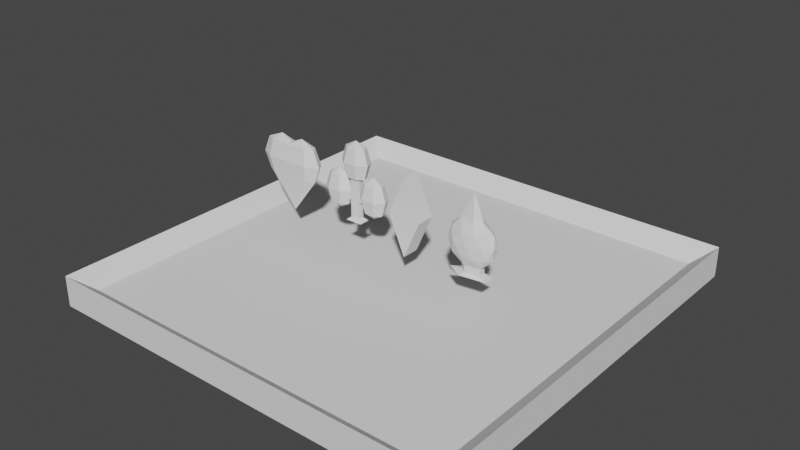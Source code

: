 # Source: Boardblend.blend  (saved by Blender 2.93.21; exported with 4.5.12 LTS)
import bpy
from mathutils import Matrix  # noqa: F401  (used for matrix-valued properties, if any)

bpy.ops.wm.read_factory_settings(use_empty=True)
scene = bpy.context.scene
scene.name = 'Scene'

# ---- collections
col_collection = bpy.data.collections.new('Collection'); scene.collection.children.link(col_collection)

# ---- world
world_world = bpy.data.worlds.new('World'); scene.world = world_world
world_world.use_nodes = True; world_world.node_tree.nodes.clear()
_N = world_world.node_tree.nodes; _L = world_world.node_tree.links
n0 = _N.new('ShaderNodeOutputWorld'); n0.name = 'World Output'; n0.location = (300, 300)
n1 = _N.new('ShaderNodeBackground'); n1.name = 'Background'; n1.location = (10, 300)
n1.inputs[0].default_value = (0.05088, 0.05088, 0.05088, 1.0)
_L.new(n1.outputs[0], n0.inputs[0])
n0.is_active_output = True
world_world.color = (0.05088, 0.05088, 0.05088)
world_world.use_sun_shadow = False
world_world.sun_shadow_jitter_overblur = 0.0

# ---- meshes
me_cube_001 = bpy.data.meshes.new('Cube.001')
me_cube_001.from_pydata([(1.1, -1.1, 1.1), (1.1, 1.1, 1.1), (-1.1, 1.1, -24.74), (-1.1, -1.1, -24.74), (-1.1, -1.1, 1.1), (-1.1, 1.1, 1.1), (1.1, 1.1, -24.74), (1.1, 1.1, 1.1), (1.1, -1.1, -24.74), (1.1, -1.1, 1.1), (-1.0, 1.0, -11.37), (1.0, 1.0, -11.37), (1.0, -1.0, -11.37), (-1.0, -1.0, -11.37)], [(0, 1)], [(3, 4, 5, 2), (2, 5, 7, 6), (6, 7, 9, 8), (8, 9, 4, 3), (10, 11, 12, 13), (7, 5, 4, 9), (2, 6, 11, 10), (6, 8, 12, 11), (8, 3, 13, 12), (3, 2, 10, 13)])
_uv = me_cube_001.uv_layers.new(name='UVMap')
_uv.uv.foreach_set('vector', [0.375, 0.0, 0.625, 0.0, 0.625, 0.25, 0.375, 0.25, 0.375, 0.25, 0.625, 0.25, 0.625, 0.5, 0.375, 0.5, 0.375, 0.5, 0.625, 0.5, 0.625, 0.75, 0.375, 0.75, 0.375, 0.75, 0.625, 0.75, 0.625, 1.0, 0.375, 1.0, 0.2386, 0.6136, 0.2614, 0.6136, 0.2614, 0.6364, 0.2386, 0.6364, 0.625, 0.5, 0.875, 0.5, 0.875, 0.75, 0.625, 0.75, 0.125, 0.5, 0.375, 0.5, 0.2614, 0.6136, 0.2386, 0.6136, 0.375, 0.5, 0.375, 0.75, 0.2614, 0.6364, 0.2614, 0.6136, 0.375, 0.75, 0.125, 0.75, 0.2386, 0.6364, 0.2614, 0.6364, 0.125, 0.75, 0.125, 0.5, 0.2386, 0.6136, 0.2386, 0.6364])
me_cube_001.use_remesh_fix_poles = True
me_cube_001.use_remesh_preserve_attributes = False
me_cube_001.update()
me_cube_002 = bpy.data.meshes.new('Cube.002')
me_cube_002.from_pydata([(-0.4393, -1.0, -0.4393), (-1.0, -1.0, 1.0), (-0.4393, 1.0, -0.4393), (-1.0, 1.0, 1.0), (1.0, -1.0, -1.0), (0.4393, -1.0, 0.4393), (1.0, 1.0, -1.0), (0.4393, 1.0, 0.4393)], [], [(0, 1, 3, 2), (2, 3, 7, 6), (6, 7, 5, 4), (4, 5, 1, 0), (2, 6, 4, 0), (7, 3, 1, 5)])
_uv = me_cube_002.uv_layers.new(name='UVMap')
_uv.uv.foreach_set('vector', [0.375, 0.0, 0.625, 0.0, 0.625, 0.25, 0.375, 0.25, 0.375, 0.25, 0.625, 0.25, 0.625, 0.5, 0.375, 0.5, 0.375, 0.5, 0.625, 0.5, 0.625, 0.75, 0.375, 0.75, 0.375, 0.75, 0.625, 0.75, 0.625, 1.0, 0.375, 1.0, 0.125, 0.5, 0.375, 0.5, 0.375, 0.75, 0.125, 0.75, 0.625, 0.5, 0.875, 0.5, 0.875, 0.75, 0.625, 0.75])
me_cube_002.use_remesh_fix_poles = True
me_cube_002.use_remesh_preserve_attributes = False
me_cube_002.update()
me_icosphere = bpy.data.meshes.new('Icosphere')
me_icosphere.from_pydata([(-0.2874, -0.8806, -1.173), (0.7224, -0.5257, -0.3722), (-0.2776, -0.8506, -0.3722), (-0.8957, -6.274e-09, -0.3722), (-0.2776, 0.8506, -0.3722), (0.7224, 0.5257, -0.3722), (0.2752, -0.8506, 0.5223), (-0.7248, -0.5257, 0.5223), (-0.7248, 0.5257, 0.5223), (0.2752, 0.8506, 0.5223), (0.8932, -6.274e-09, 0.5223), (-0.1637, -0.5, -1.079), (-0.1637, -0.5, -0.8005), (0.4241, -0.309, -0.8005), (0.2616, -0.809, -0.4507), (0.8494, -6.274e-09, -0.4507), (0.4241, 0.309, -0.8005), (-0.4511, -6.274e-09, -0.8005), (-0.6894, -0.5, -0.4507), (-0.1637, 0.5, -0.8005), (-0.6894, 0.5, -0.4507), (0.2616, 0.809, -0.4507), (0.9498, -0.309, 0.07506), (0.9498, 0.309, 0.07506), (-0.001236, -1.0, 0.07506), (0.5865, -0.809, 0.07506), (-0.9523, -0.309, 0.07506), (-0.589, -0.809, 0.07506), (-0.589, 0.809, 0.07506), (-0.9523, 0.309, 0.07506), (0.5865, 0.809, 0.07506), (-0.001236, 1.0, 0.07506), (0.687, -0.5, 0.6008), (-0.2641, -0.809, 0.6008), (-0.8519, -6.274e-09, 0.6008), (-0.2641, 0.809, 0.6008), (0.687, 0.5, 0.6008), (0.1612, -0.5, 0.9257), (0.4169, -6.274e-09, 0.9257), (-0.4266, -0.309, 0.9257), (-0.4266, 0.309, 0.9257), (0.1612, 0.5, 0.9257), (0.1865, 2.852e-08, 1.518), (-0.001236, 2.852e-08, 1.969), (0.05678, -0.1786, 1.518), (-0.1531, -0.1104, 1.518), (-0.1531, 0.1104, 1.518), (0.05678, 0.1786, 1.518), (-0.4248, -6.274e-09, -1.079), (-0.1637, 0.5, -1.079), (0.4241, -0.309, -1.079), (0.4241, 0.309, -1.079), (-0.001237, -6.274e-09, -1.173), (-0.9271, -6.274e-09, -1.173), (-0.2874, 0.8806, -1.173), (0.7478, -0.5442, -1.173), (0.7478, 0.5442, -1.173)], [], [(16, 13, 50, 51), (1, 13, 15), (13, 12, 11, 50), (17, 19, 49, 48), (19, 16, 51, 49), (1, 15, 22), (2, 14, 24), (3, 18, 26), (4, 20, 28), (5, 21, 30), (1, 22, 25), (2, 24, 27), (3, 26, 29), (4, 28, 31), (5, 30, 23), (6, 32, 37), (7, 33, 39), (8, 34, 40), (9, 35, 41), (10, 36, 38), (37, 38, 42, 44), (38, 36, 41), (36, 9, 41), (41, 40, 46, 47), (41, 35, 40), (35, 8, 40), (39, 37, 44, 45), (40, 34, 39), (34, 7, 39), (38, 41, 47, 42), (39, 33, 37), (33, 6, 37), (40, 39, 45, 46), (37, 32, 38), (32, 10, 38), (23, 36, 10), (23, 30, 36), (30, 9, 36), (31, 35, 9), (31, 28, 35), (28, 8, 35), (29, 34, 8), (29, 26, 34), (26, 7, 34), (27, 33, 7), (27, 24, 33), (24, 6, 33), (25, 32, 6), (25, 22, 32), (22, 10, 32), (30, 31, 9), (30, 21, 31), (21, 4, 31), (28, 29, 8), (28, 20, 29), (20, 3, 29), (26, 27, 7), (26, 18, 27), (18, 2, 27), (24, 25, 6), (24, 14, 25), (14, 1, 25), (22, 23, 10), (22, 15, 23), (15, 5, 23), (16, 21, 5), (16, 19, 21), (19, 4, 21), (19, 20, 4), (19, 17, 20), (17, 3, 20), (17, 18, 3), (17, 12, 18), (12, 2, 18), (15, 16, 5), (15, 13, 16), (12, 17, 48, 11), (12, 14, 2), (12, 13, 14), (13, 1, 14), (42, 47, 43), (47, 46, 43), (46, 45, 43), (45, 44, 43), (44, 42, 43), (48, 49, 54, 53), (51, 50, 55, 56), (49, 51, 56, 54), (11, 48, 53, 0), (50, 11, 0, 55), (52, 55, 0), (52, 0, 53), (52, 53, 54), (52, 54, 56), (55, 52, 56)])
_uv = me_icosphere.uv_layers.new(name='UVMap')
_uv.uv.foreach_set('vector', [0.4091, 0.07873, 0.3182, 0.07873, 0.3182, 0.07873, 0.4091, 0.07873, 0.2727, 0.1575, 0.3182, 0.07873, 0.3636, 0.1575, 0.2273, 0.07873, 0.1364, 0.07873, 0.1364, 0.07873, 0.2273, 0.07873, 0.7727, 0.07873, 0.6818, 0.07873, 0.6818, 0.07873, 0.7727, 0.07873, 0.5909, 0.07873, 0.5, 0.07873, 0.5, 0.07873, 0.5909, 0.07873, 0.2727, 0.1575, 0.3636, 0.1575, 0.3182, 0.2362, 0.09091, 0.1575, 0.1818, 0.1575, 0.1364, 0.2362, 0.8182, 0.1575, 0.9091, 0.1575, 0.8636, 0.2362, 0.6364, 0.1575, 0.7273, 0.1575, 0.6818, 0.2362, 0.4545, 0.1575, 0.5455, 0.1575, 0.5, 0.2362, 0.2727, 0.1575, 0.3182, 0.2362, 0.2273, 0.2362, 0.09091, 0.1575, 0.1364, 0.2362, 0.04546, 0.2362, 0.8182, 0.1575, 0.8636, 0.2362, 0.7727, 0.2362, 0.6364, 0.1575, 0.6818, 0.2362, 0.5909, 0.2362, 0.4545, 0.1575, 0.5, 0.2362, 0.4091, 0.2362, 0.1818, 0.3149, 0.2727, 0.3149, 0.2273, 0.3937, 0.0, 0.3149, 0.09091, 0.3149, 0.04546, 0.3937, 0.7273, 0.3149, 0.8182, 0.3149, 0.7727, 0.3937, 0.5455, 0.3149, 0.6364, 0.3149, 0.5909, 0.3937, 0.3636, 0.3149, 0.4545, 0.3149, 0.4091, 0.3937, 0.2273, 0.3937, 0.3182, 0.3937, 0.3182, 0.3937, 0.2273, 0.3937, 0.4091, 0.3937, 0.4545, 0.3149, 0.5, 0.3937, 0.4545, 0.3149, 0.5455, 0.3149, 0.5, 0.3937, 0.5909, 0.3937, 0.6818, 0.3937, 0.6818, 0.3937, 0.5909, 0.3937, 0.5909, 0.3937, 0.6364, 0.3149, 0.6818, 0.3937, 0.6364, 0.3149, 0.7273, 0.3149, 0.6818, 0.3937, 0.04546, 0.3937, 0.1364, 0.3937, 0.1364, 0.3937, 0.04546, 0.3937, 0.7727, 0.3937, 0.8182, 0.3149, 0.8636, 0.3937, 0.8182, 0.3149, 0.9091, 0.3149, 0.8636, 0.3937, 0.4091, 0.3937, 0.5, 0.3937, 0.5, 0.3937, 0.4091, 0.3937, 0.04546, 0.3937, 0.09091, 0.3149, 0.1364, 0.3937, 0.09091, 0.3149, 0.1818, 0.3149, 0.1364, 0.3937, 0.7727, 0.3937, 0.8636, 0.3937, 0.8636, 0.3937, 0.7727, 0.3937, 0.2273, 0.3937, 0.2727, 0.3149, 0.3182, 0.3937, 0.2727, 0.3149, 0.3636, 0.3149, 0.3182, 0.3937, 0.4091, 0.2362, 0.4545, 0.3149, 0.3636, 0.3149, 0.4091, 0.2362, 0.5, 0.2362, 0.4545, 0.3149, 0.5, 0.2362, 0.5455, 0.3149, 0.4545, 0.3149, 0.5909, 0.2362, 0.6364, 0.3149, 0.5455, 0.3149, 0.5909, 0.2362, 0.6818, 0.2362, 0.6364, 0.3149, 0.6818, 0.2362, 0.7273, 0.3149, 0.6364, 0.3149, 0.7727, 0.2362, 0.8182, 0.3149, 0.7273, 0.3149, 0.7727, 0.2362, 0.8636, 0.2362, 0.8182, 0.3149, 0.8636, 0.2362, 0.9091, 0.3149, 0.8182, 0.3149, 0.04546, 0.2362, 0.09091, 0.3149, 0.0, 0.3149, 0.04546, 0.2362, 0.1364, 0.2362, 0.09091, 0.3149, 0.1364, 0.2362, 0.1818, 0.3149, 0.09091, 0.3149, 0.2273, 0.2362, 0.2727, 0.3149, 0.1818, 0.3149, 0.2273, 0.2362, 0.3182, 0.2362, 0.2727, 0.3149, 0.3182, 0.2362, 0.3636, 0.3149, 0.2727, 0.3149, 0.5, 0.2362, 0.5909, 0.2362, 0.5455, 0.3149, 0.5, 0.2362, 0.5455, 0.1575, 0.5909, 0.2362, 0.5455, 0.1575, 0.6364, 0.1575, 0.5909, 0.2362, 0.6818, 0.2362, 0.7727, 0.2362, 0.7273, 0.3149, 0.6818, 0.2362, 0.7273, 0.1575, 0.7727, 0.2362, 0.7273, 0.1575, 0.8182, 0.1575, 0.7727, 0.2362, 0.8636, 0.2362, 0.9545, 0.2362, 0.9091, 0.3149, 0.8636, 0.2362, 0.9091, 0.1575, 0.9545, 0.2362, 0.9091, 0.1575, 1.0, 0.1575, 0.9545, 0.2362, 0.1364, 0.2362, 0.2273, 0.2362, 0.1818, 0.3149, 0.1364, 0.2362, 0.1818, 0.1575, 0.2273, 0.2362, 0.1818, 0.1575, 0.2727, 0.1575, 0.2273, 0.2362, 0.3182, 0.2362, 0.4091, 0.2362, 0.3636, 0.3149, 0.3182, 0.2362, 0.3636, 0.1575, 0.4091, 0.2362, 0.3636, 0.1575, 0.4545, 0.1575, 0.4091, 0.2362, 0.5, 0.07873, 0.5455, 0.1575, 0.4545, 0.1575, 0.5, 0.07873, 0.5909, 0.07873, 0.5455, 0.1575, 0.5909, 0.07873, 0.6364, 0.1575, 0.5455, 0.1575, 0.6818, 0.07873, 0.7273, 0.1575, 0.6364, 0.1575, 0.6818, 0.07873, 0.7727, 0.07873, 0.7273, 0.1575, 0.7727, 0.07873, 0.8182, 0.1575, 0.7273, 0.1575, 0.8636, 0.07873, 0.9091, 0.1575, 0.8182, 0.1575, 0.8636, 0.07873, 0.9545, 0.07873, 0.9091, 0.1575, 0.9545, 0.07873, 1.0, 0.1575, 0.9091, 0.1575, 0.3636, 0.1575, 0.4091, 0.07873, 0.4545, 0.1575, 0.3636, 0.1575, 0.3182, 0.07873, 0.4091, 0.07873, 0.9545, 0.07873, 0.8636, 0.07873, 0.8636, 0.07873, 0.9545, 0.07873, 0.1364, 0.07873, 0.1818, 0.1575, 0.09091, 0.1575, 0.1364, 0.07873, 0.2273, 0.07873, 0.1818, 0.1575, 0.2273, 0.07873, 0.2727, 0.1575, 0.1818, 0.1575, 0.4091, 0.3937, 0.5, 0.3937, 0.4545, 0.4724, 0.5909, 0.3937, 0.6818, 0.3937, 0.6364, 0.4724, 0.7727, 0.3937, 0.8636, 0.3937, 0.8182, 0.4724, 0.04546, 0.3937, 0.1364, 0.3937, 0.09091, 0.4724, 0.2273, 0.3937, 0.3182, 0.3937, 0.2727, 0.4724, 0.7727, 0.07873, 0.6818, 0.07873, 0.6818, 0.07873, 0.7727, 0.07873, 0.4091, 0.07873, 0.3182, 0.07873, 0.3182, 0.07873, 0.4091, 0.07873, 0.5909, 0.07873, 0.5, 0.07873, 0.5, 0.07873, 0.5909, 0.07873, 0.9545, 0.07873, 0.8636, 0.07873, 0.8636, 0.07873, 0.9545, 0.07873, 0.2273, 0.07873, 0.1364, 0.07873, 0.1364, 0.07873, 0.2273, 0.07873, 0.1818, 0.0, 0.2273, 0.07873, 0.1364, 0.07873, 0.9091, 0.0, 0.9545, 0.07873, 0.8636, 0.07873, 0.7273, 0.0, 0.7727, 0.07873, 0.6818, 0.07873, 0.5455, 0.0, 0.5909, 0.07873, 0.5, 0.07873, 0.3182, 0.07873, 0.3636, 0.0, 0.4091, 0.07873])
me_icosphere.use_remesh_fix_poles = True
me_icosphere.use_remesh_preserve_attributes = False
me_icosphere.update()
me_sphere = bpy.data.meshes.new('Sphere')
me_sphere.from_pydata([(0.03317, 0.3096, 1.766), (0.03317, 0.443, 1.13), (0.03317, 0.3096, 0.4937), (0.4181, 0.1883, 1.766), (0.5776, 0.2715, 1.13), (0.4181, 0.1883, 0.4937), (0.5132, -0.08416, 1.766), (0.7121, -0.1138, 1.13), (0.5132, -0.08416, 0.4937), (0.2468, -0.3027, 1.766), (0.3353, -0.4229, 1.13), (0.2468, -0.3027, 0.4937), (-0.1805, -0.3027, 1.766), (-0.269, -0.4229, 1.13), (-0.1805, -0.3027, 0.4937), (0.03317, -0.0125, 2.029), (-0.4469, -0.08416, 1.766), (-0.6457, -0.1138, 1.13), (-0.4469, -0.08416, 0.4937), (-0.3518, 0.1883, 1.766), (-0.5113, 0.2715, 1.13), (-0.3518, 0.1883, 0.4937), (0.03317, -0.0125, 0.2302), (0.9352, 0.3096, 0.4211), (0.9352, 0.443, -0.215), (0.9352, 0.3096, -0.8511), (1.32, 0.1883, 0.4211), (1.48, 0.2715, -0.215), (1.32, 0.1883, -0.8511), (1.415, -0.08416, 0.4211), (1.614, -0.1138, -0.215), (1.415, -0.08416, -0.8511), (1.149, -0.3027, 0.4211), (1.237, -0.4229, -0.215), (1.149, -0.3027, -0.8511), (0.7215, -0.3027, 0.4211), (0.633, -0.4229, -0.215), (0.7215, -0.3027, -0.8511), (0.9352, -0.0125, 0.6846), (0.4551, -0.08416, 0.4211), (0.2563, -0.1138, -0.215), (0.4551, -0.08416, -0.8511), (0.5502, 0.1883, 0.4211), (0.3907, 0.2715, -0.215), (0.5502, 0.1883, -0.8511), (0.9352, -0.0125, -1.115), (-0.8487, 0.3096, 0.4211), (-0.8487, 0.443, -0.215), (-0.8487, 0.3096, -0.8511), (-0.4637, 0.1883, 0.4211), (-0.3043, 0.2715, -0.215), (-0.4637, 0.1883, -0.8511), (-0.3687, -0.08416, 0.4211), (-0.1698, -0.1138, -0.215), (-0.3687, -0.08416, -0.8511), (-0.6351, -0.3027, 0.4211), (-0.5466, -0.4229, -0.215), (-0.6351, -0.3027, -0.8511), (-1.062, -0.3027, 0.4211), (-1.151, -0.4229, -0.215), (-1.062, -0.3027, -0.8511), (-0.8487, -0.0125, 0.6846), (-1.329, -0.08416, 0.4211), (-1.528, -0.1138, -0.215), (-1.329, -0.08416, -0.8511), (-1.234, 0.1883, 0.4211), (-1.393, 0.2715, -0.215), (-1.234, 0.1883, -0.8511), (-0.8487, -0.0125, -1.115), (-0.1695, -0.1451, -0.09737), (-0.1695, -0.1451, 0.5901), (-0.1695, 0.1201, -0.09737), (-0.1695, 0.1201, 0.5901), (0.2358, -0.1451, -0.09737), (0.2358, -0.1451, 0.5901), (0.2358, 0.1201, -0.09737), (0.2358, 0.1201, 0.5901), (-0.1695, 0.1201, -0.5549), (-0.1695, -0.1451, -0.5549), (0.2358, 0.1201, -0.5549), (0.2358, -0.1451, -0.5549), (-0.1695, 0.1201, -1.322), (-0.1695, -0.1451, -1.322), (0.2358, 0.1201, -1.322), (0.2358, -0.1451, -1.322), (0.8157, -0.1451, -0.09737), (0.8157, 0.1201, -0.09737), (0.8157, -0.1451, -0.5549), (0.8157, 0.1201, -0.5549), (-0.8487, 0.443, -0.215), (-0.8487, 0.3096, -0.8511), (-1.393, 0.2715, -0.215), (-1.234, 0.1883, -0.8511), (-0.5884, 0.1201, -0.09737), (-0.5884, -0.1451, -0.09737), (-0.5884, 0.1201, -0.5549), (-0.5884, -0.1451, -0.5549), (-0.3461, 0.2356, -1.455), (-0.3461, -0.2605, -1.455), (0.4124, 0.2356, -1.455), (0.4124, -0.2605, -1.455)], [], [(22, 2, 5), (1, 0, 3, 4), (2, 1, 4, 5), (0, 15, 3), (5, 4, 7, 8), (3, 15, 6), (22, 5, 8), (4, 3, 6, 7), (7, 6, 9, 10), (8, 7, 10, 11), (6, 15, 9), (22, 8, 11), (22, 11, 14), (10, 9, 12, 13), (11, 10, 13, 14), (9, 15, 12), (22, 14, 18), (13, 12, 16, 17), (14, 13, 17, 18), (12, 15, 16), (22, 18, 21), (17, 16, 19, 20), (18, 17, 20, 21), (16, 15, 19), (22, 21, 2), (20, 19, 0, 1), (21, 20, 1, 2), (19, 15, 0), (45, 25, 28), (24, 23, 26, 27), (25, 24, 27, 28), (23, 38, 26), (28, 27, 30, 31), (26, 38, 29), (45, 28, 31), (27, 26, 29, 30), (30, 29, 32, 33), (31, 30, 33, 34), (29, 38, 32), (45, 31, 34), (45, 34, 37), (33, 32, 35, 36), (34, 33, 36, 37), (32, 38, 35), (45, 37, 41), (36, 35, 39, 40), (37, 36, 40, 41), (35, 38, 39), (45, 41, 44), (40, 39, 42, 43), (41, 40, 43, 44), (39, 38, 42), (45, 44, 25), (43, 42, 23, 24), (44, 43, 24, 25), (42, 38, 23), (68, 48, 51), (47, 46, 49, 50), (48, 47, 50, 51), (46, 61, 49), (51, 50, 53, 54), (49, 61, 52), (68, 51, 54), (50, 49, 52, 53), (53, 52, 55, 56), (54, 53, 56, 57), (52, 61, 55), (68, 54, 57), (68, 57, 60), (56, 55, 58, 59), (57, 56, 59, 60), (55, 61, 58), (68, 60, 64), (59, 58, 62, 63), (60, 59, 63, 64), (58, 61, 62), (68, 64, 67), (63, 62, 65, 66), (64, 63, 66, 67), (62, 61, 65), (68, 67, 48), (66, 65, 46, 47), (66, 47, 89, 91), (65, 61, 46), (69, 70, 72, 71), (71, 72, 76, 75), (75, 76, 74, 73), (73, 74, 70, 69), (75, 73, 85, 86), (76, 72, 70, 74), (79, 80, 84, 83), (73, 69, 78, 80), (71, 75, 79, 77), (78, 69, 94, 96), (82, 81, 97, 98), (78, 77, 81, 82), (80, 78, 82, 84), (77, 79, 83, 81), (86, 85, 87, 88), (73, 80, 87, 85), (80, 79, 88, 87), (79, 75, 86, 88), (92, 91, 89, 90), (47, 48, 90, 89), (48, 67, 92, 90), (67, 66, 91, 92), (94, 93, 95, 96), (77, 78, 96, 95), (71, 77, 95, 93), (69, 71, 93, 94), (97, 99, 100, 98), (84, 82, 98, 100), (81, 83, 99, 97), (83, 84, 100, 99)])
_uv = me_sphere.uv_layers.new(name='UVMap')
_uv.uv.foreach_set('vector', [0.6429, 0.0, 0.7143, 0.25, 0.5714, 0.25, 0.7143, 0.5, 0.7143, 0.75, 0.5714, 0.75, 0.5714, 0.5, 0.7143, 0.25, 0.7143, 0.5, 0.5714, 0.5, 0.5714, 0.25, 0.7143, 0.75, 0.6429, 1.0, 0.5714, 0.75, 0.5714, 0.25, 0.5714, 0.5, 0.4286, 0.5, 0.4286, 0.25, 0.5714, 0.75, 0.5, 1.0, 0.4286, 0.75, 0.5, 0.0, 0.5714, 0.25, 0.4286, 0.25, 0.5714, 0.5, 0.5714, 0.75, 0.4286, 0.75, 0.4286, 0.5, 0.4286, 0.5, 0.4286, 0.75, 0.2857, 0.75, 0.2857, 0.5, 0.4286, 0.25, 0.4286, 0.5, 0.2857, 0.5, 0.2857, 0.25, 0.4286, 0.75, 0.3571, 1.0, 0.2857, 0.75, 0.3571, 0.0, 0.4286, 0.25, 0.2857, 0.25, 0.2143, 0.0, 0.2857, 0.25, 0.1429, 0.25, 0.2857, 0.5, 0.2857, 0.75, 0.1429, 0.75, 0.1429, 0.5, 0.2857, 0.25, 0.2857, 0.5, 0.1429, 0.5, 0.1429, 0.25, 0.2857, 0.75, 0.2143, 1.0, 0.1429, 0.75, 0.07143, 0.0, 0.1429, 0.25, 0.0, 0.25, 0.1429, 0.5, 0.1429, 0.75, 0.0, 0.75, 0.0, 0.5, 0.1429, 0.25, 0.1429, 0.5, 0.0, 0.5, 0.0, 0.25, 0.1429, 0.75, 0.07143, 1.0, 0.0, 0.75, 0.9286, 0.0, 1.0, 0.25, 0.8571, 0.25, 1.0, 0.5, 1.0, 0.75, 0.8571, 0.75, 0.8571, 0.5, 1.0, 0.25, 1.0, 0.5, 0.8571, 0.5, 0.8571, 0.25, 1.0, 0.75, 0.9286, 1.0, 0.8571, 0.75, 0.7857, 0.0, 0.8571, 0.25, 0.7143, 0.25, 0.8571, 0.5, 0.8571, 0.75, 0.7143, 0.75, 0.7143, 0.5, 0.8571, 0.25, 0.8571, 0.5, 0.7143, 0.5, 0.7143, 0.25, 0.8571, 0.75, 0.7857, 1.0, 0.7143, 0.75, 0.6429, 0.0, 0.7143, 0.25, 0.5714, 0.25, 0.7143, 0.5, 0.7143, 0.75, 0.5714, 0.75, 0.5714, 0.5, 0.7143, 0.25, 0.7143, 0.5, 0.5714, 0.5, 0.5714, 0.25, 0.7143, 0.75, 0.6429, 1.0, 0.5714, 0.75, 0.5714, 0.25, 0.5714, 0.5, 0.4286, 0.5, 0.4286, 0.25, 0.5714, 0.75, 0.5, 1.0, 0.4286, 0.75, 0.5, 0.0, 0.5714, 0.25, 0.4286, 0.25, 0.5714, 0.5, 0.5714, 0.75, 0.4286, 0.75, 0.4286, 0.5, 0.4286, 0.5, 0.4286, 0.75, 0.2857, 0.75, 0.2857, 0.5, 0.4286, 0.25, 0.4286, 0.5, 0.2857, 0.5, 0.2857, 0.25, 0.4286, 0.75, 0.3571, 1.0, 0.2857, 0.75, 0.3571, 0.0, 0.4286, 0.25, 0.2857, 0.25, 0.2143, 0.0, 0.2857, 0.25, 0.1429, 0.25, 0.2857, 0.5, 0.2857, 0.75, 0.1429, 0.75, 0.1429, 0.5, 0.2857, 0.25, 0.2857, 0.5, 0.1429, 0.5, 0.1429, 0.25, 0.2857, 0.75, 0.2143, 1.0, 0.1429, 0.75, 0.07143, 0.0, 0.1429, 0.25, 0.0, 0.25, 0.1429, 0.5, 0.1429, 0.75, 0.0, 0.75, 0.0, 0.5, 0.1429, 0.25, 0.1429, 0.5, 0.0, 0.5, 0.0, 0.25, 0.1429, 0.75, 0.07143, 1.0, 0.0, 0.75, 0.9286, 0.0, 1.0, 0.25, 0.8571, 0.25, 1.0, 0.5, 1.0, 0.75, 0.8571, 0.75, 0.8571, 0.5, 1.0, 0.25, 1.0, 0.5, 0.8571, 0.5, 0.8571, 0.25, 1.0, 0.75, 0.9286, 1.0, 0.8571, 0.75, 0.7857, 0.0, 0.8571, 0.25, 0.7143, 0.25, 0.8571, 0.5, 0.8571, 0.75, 0.7143, 0.75, 0.7143, 0.5, 0.8571, 0.25, 0.8571, 0.5, 0.7143, 0.5, 0.7143, 0.25, 0.8571, 0.75, 0.7857, 1.0, 0.7143, 0.75, 0.6429, 0.0, 0.7143, 0.25, 0.5714, 0.25, 0.7143, 0.5, 0.7143, 0.75, 0.5714, 0.75, 0.5714, 0.5, 0.7143, 0.25, 0.7143, 0.5, 0.5714, 0.5, 0.5714, 0.25, 0.7143, 0.75, 0.6429, 1.0, 0.5714, 0.75, 0.5714, 0.25, 0.5714, 0.5, 0.4286, 0.5, 0.4286, 0.25, 0.5714, 0.75, 0.5, 1.0, 0.4286, 0.75, 0.5, 0.0, 0.5714, 0.25, 0.4286, 0.25, 0.5714, 0.5, 0.5714, 0.75, 0.4286, 0.75, 0.4286, 0.5, 0.4286, 0.5, 0.4286, 0.75, 0.2857, 0.75, 0.2857, 0.5, 0.4286, 0.25, 0.4286, 0.5, 0.2857, 0.5, 0.2857, 0.25, 0.4286, 0.75, 0.3571, 1.0, 0.2857, 0.75, 0.3571, 0.0, 0.4286, 0.25, 0.2857, 0.25, 0.2143, 0.0, 0.2857, 0.25, 0.1429, 0.25, 0.2857, 0.5, 0.2857, 0.75, 0.1429, 0.75, 0.1429, 0.5, 0.2857, 0.25, 0.2857, 0.5, 0.1429, 0.5, 0.1429, 0.25, 0.2857, 0.75, 0.2143, 1.0, 0.1429, 0.75, 0.07143, 0.0, 0.1429, 0.25, 0.0, 0.25, 0.1429, 0.5, 0.1429, 0.75, 0.0, 0.75, 0.0, 0.5, 0.1429, 0.25, 0.1429, 0.5, 0.0, 0.5, 0.0, 0.25, 0.1429, 0.75, 0.07143, 1.0, 0.0, 0.75, 0.9286, 0.0, 1.0, 0.25, 0.8571, 0.25, 1.0, 0.5, 1.0, 0.75, 0.8571, 0.75, 0.8571, 0.5, 1.0, 0.25, 1.0, 0.5, 0.8571, 0.5, 0.8571, 0.25, 1.0, 0.75, 0.9286, 1.0, 0.8571, 0.75, 0.7857, 0.0, 0.8571, 0.25, 0.7143, 0.25, 0.8571, 0.5, 0.8571, 0.75, 0.7143, 0.75, 0.7143, 0.5, 0.8571, 0.5, 0.7143, 0.5, 0.7143, 0.5, 0.8571, 0.5, 0.8571, 0.75, 0.7857, 1.0, 0.7143, 0.75, 0.375, 0.0, 0.625, 0.0, 0.625, 0.25, 0.375, 0.25, 0.375, 0.25, 0.625, 0.25, 0.625, 0.5, 0.375, 0.5, 0.375, 0.5, 0.625, 0.5, 0.625, 0.75, 0.375, 0.75, 0.375, 0.75, 0.625, 0.75, 0.625, 1.0, 0.375, 1.0, 0.375, 0.5, 0.375, 0.75, 0.375, 0.75, 0.375, 0.5, 0.625, 0.5, 0.875, 0.5, 0.875, 0.75, 0.625, 0.75, 0.375, 0.5, 0.375, 0.75, 0.375, 0.75, 0.375, 0.5, 0.375, 0.75, 0.375, 1.0, 0.375, 1.0, 0.375, 0.75, 0.375, 0.25, 0.375, 0.5, 0.375, 0.5, 0.375, 0.25, 0.375, 1.0, 0.375, 1.0, 0.375, 1.0, 0.375, 1.0, 0.375, 0.0, 0.375, 0.25, 0.375, 0.25, 0.375, 0.0, 0.375, 0.0, 0.375, 0.25, 0.375, 0.25, 0.375, 0.0, 0.375, 0.75, 0.375, 1.0, 0.375, 1.0, 0.375, 0.75, 0.375, 0.25, 0.375, 0.5, 0.375, 0.5, 0.375, 0.25, 0.375, 0.5, 0.375, 0.75, 0.375, 0.75, 0.375, 0.5, 0.375, 0.75, 0.375, 0.75, 0.375, 0.75, 0.375, 0.75, 0.375, 0.75, 0.375, 0.5, 0.375, 0.5, 0.375, 0.75, 0.375, 0.5, 0.375, 0.5, 0.375, 0.5, 0.375, 0.5, 0.8571, 0.25, 0.8571, 0.5, 0.7143, 0.5, 0.7143, 0.25, 0.7143, 0.5, 0.7143, 0.25, 0.7143, 0.25, 0.7143, 0.5, 0.7143, 0.25, 0.8571, 0.25, 0.8571, 0.25, 0.7143, 0.25, 0.8571, 0.25, 0.8571, 0.5, 0.8571, 0.5, 0.8571, 0.25, 0.375, 0.0, 0.375, 0.25, 0.375, 0.25, 0.375, 0.0, 0.375, 0.25, 0.375, 0.0, 0.375, 0.0, 0.375, 0.25, 0.375, 0.25, 0.375, 0.25, 0.375, 0.25, 0.375, 0.25, 0.375, 0.0, 0.375, 0.25, 0.375, 0.25, 0.375, 0.0, 0.125, 0.5, 0.375, 0.5, 0.375, 0.75, 0.125, 0.75, 0.375, 0.75, 0.375, 1.0, 0.375, 1.0, 0.375, 0.75, 0.375, 0.25, 0.375, 0.5, 0.375, 0.5, 0.375, 0.25, 0.375, 0.5, 0.375, 0.75, 0.375, 0.75, 0.375, 0.5])
me_sphere.use_remesh_fix_poles = True
me_sphere.use_remesh_preserve_attributes = False
me_sphere.update()
me_sphere_001 = bpy.data.meshes.new('Sphere.001')
me_sphere_001.from_pydata([(-0.4663, 0.2299, 0.6134), (-0.4663, 0.3297, 0.006007), (-0.4663, 0.2299, -0.6014), (0.2053, 0.2014, 0.006007), (0.1259, -0.06463, 0.6134), (0.3712, -0.08684, 0.006007), (0.1259, -0.06463, -0.6014), (-0.7299, -0.2281, 0.6134), (-0.839, -0.318, 0.006007), (-0.7299, -0.2281, -0.6014), (-0.4663, -0.01102, 0.865), (-1.059, -0.06463, 0.6134), (-1.304, -0.08684, 0.006007), (-1.059, -0.06463, -0.6014), (-0.9412, 0.1392, 0.6134), (-1.138, 0.2014, 0.006007), (-0.9412, 0.1392, -0.6014), (0.4671, 0.2299, 0.6134), (0.4671, 0.3297, 0.006007), (0.4671, 0.2299, -0.6014), (0.942, 0.1392, 0.6134), (1.139, 0.2014, 0.006007), (0.942, 0.1392, -0.6014), (1.059, -0.06463, 0.6134), (1.305, -0.08684, 0.006007), (1.059, -0.06463, -0.6014), (0.7307, -0.2281, 0.6134), (0.8398, -0.318, 0.006007), (0.7307, -0.2281, -0.6014), (0.0004091, -0.2281, 0.6134), (0.0004091, -0.318, 0.006007), (0.0004091, -0.2281, -0.6014), (0.4671, -0.01102, 0.865), (-0.1251, -0.06463, 0.6134), (-0.3704, -0.08684, 0.006007), (-0.1251, -0.06463, -0.6014), (-0.007774, 0.1392, 0.6134), (-0.2045, 0.2014, 0.006007), (-0.007774, 0.1392, -0.6014), (0.0004091, -0.01102, -1.952)], [], [(0, 10, 36), (39, 2, 38), (1, 0, 36, 3), (2, 1, 3, 38), (39, 38, 6), (3, 36, 4, 5), (38, 3, 5, 6), (36, 10, 4), (39, 6, 31), (5, 4, 29, 30), (6, 5, 30, 31), (4, 10, 29), (29, 10, 7), (39, 31, 9), (30, 29, 7, 8), (31, 30, 8, 9), (9, 8, 12, 13), (7, 10, 11), (39, 9, 13), (8, 7, 11, 12), (13, 12, 15, 16), (11, 10, 14), (39, 13, 16), (12, 11, 14, 15), (16, 15, 1, 2), (14, 10, 0), (39, 16, 2), (15, 14, 0, 1), (17, 32, 20), (39, 19, 22), (18, 17, 20, 21), (19, 18, 21, 22), (39, 22, 25), (21, 20, 23, 24), (22, 21, 24, 25), (20, 32, 23), (39, 25, 28), (24, 23, 26, 27), (25, 24, 27, 28), (23, 32, 26), (26, 32, 29), (39, 28, 31), (27, 26, 29, 30), (28, 27, 30, 31), (31, 30, 34, 35), (29, 32, 33), (39, 31, 35), (30, 29, 33, 34), (35, 34, 37, 38), (33, 32, 36), (39, 35, 38), (34, 33, 36, 37), (38, 37, 18, 19), (36, 32, 17), (39, 38, 19), (37, 36, 17, 18)])
_uv = me_sphere_001.uv_layers.new(name='UVMap')
_uv.uv.foreach_set('vector', [0.7143, 0.75, 0.6429, 1.0, 0.5714, 0.75, 0.6429, 0.0, 0.7143, 0.25, 0.5714, 0.25, 0.7143, 0.5, 0.7143, 0.75, 0.5714, 0.75, 0.5714, 0.5, 0.7143, 0.25, 0.7143, 0.5, 0.5714, 0.5, 0.5714, 0.25, 0.5, 0.0, 0.5714, 0.25, 0.4286, 0.25, 0.5714, 0.5, 0.5714, 0.75, 0.4286, 0.75, 0.4286, 0.5, 0.5714, 0.25, 0.5714, 0.5, 0.4286, 0.5, 0.4286, 0.25, 0.5714, 0.75, 0.5, 1.0, 0.4286, 0.75, 0.3571, 0.0, 0.4286, 0.25, 0.2857, 0.25, 0.4286, 0.5, 0.4286, 0.75, 0.2857, 0.75, 0.2857, 0.5, 0.4286, 0.25, 0.4286, 0.5, 0.2857, 0.5, 0.2857, 0.25, 0.4286, 0.75, 0.3571, 1.0, 0.2857, 0.75, 0.2857, 0.75, 0.2143, 1.0, 0.1429, 0.75, 0.2143, 0.0, 0.2857, 0.25, 0.1429, 0.25, 0.2857, 0.5, 0.2857, 0.75, 0.1429, 0.75, 0.1429, 0.5, 0.2857, 0.25, 0.2857, 0.5, 0.1429, 0.5, 0.1429, 0.25, 0.1429, 0.25, 0.1429, 0.5, 0.0, 0.5, 0.0, 0.25, 0.1429, 0.75, 0.07143, 1.0, 0.0, 0.75, 0.07143, 0.0, 0.1429, 0.25, 0.0, 0.25, 0.1429, 0.5, 0.1429, 0.75, 0.0, 0.75, 0.0, 0.5, 1.0, 0.25, 1.0, 0.5, 0.8571, 0.5, 0.8571, 0.25, 1.0, 0.75, 0.9286, 1.0, 0.8571, 0.75, 0.9286, 0.0, 1.0, 0.25, 0.8571, 0.25, 1.0, 0.5, 1.0, 0.75, 0.8571, 0.75, 0.8571, 0.5, 0.8571, 0.25, 0.8571, 0.5, 0.7143, 0.5, 0.7143, 0.25, 0.8571, 0.75, 0.7857, 1.0, 0.7143, 0.75, 0.7857, 0.0, 0.8571, 0.25, 0.7143, 0.25, 0.8571, 0.5, 0.8571, 0.75, 0.7143, 0.75, 0.7143, 0.5, 0.7143, 0.75, 0.6429, 1.0, 0.5714, 0.75, 0.6429, 0.0, 0.7143, 0.25, 0.5714, 0.25, 0.7143, 0.5, 0.7143, 0.75, 0.5714, 0.75, 0.5714, 0.5, 0.7143, 0.25, 0.7143, 0.5, 0.5714, 0.5, 0.5714, 0.25, 0.5, 0.0, 0.5714, 0.25, 0.4286, 0.25, 0.5714, 0.5, 0.5714, 0.75, 0.4286, 0.75, 0.4286, 0.5, 0.5714, 0.25, 0.5714, 0.5, 0.4286, 0.5, 0.4286, 0.25, 0.5714, 0.75, 0.5, 1.0, 0.4286, 0.75, 0.3571, 0.0, 0.4286, 0.25, 0.2857, 0.25, 0.4286, 0.5, 0.4286, 0.75, 0.2857, 0.75, 0.2857, 0.5, 0.4286, 0.25, 0.4286, 0.5, 0.2857, 0.5, 0.2857, 0.25, 0.4286, 0.75, 0.3571, 1.0, 0.2857, 0.75, 0.2857, 0.75, 0.2143, 1.0, 0.1429, 0.75, 0.2143, 0.0, 0.2857, 0.25, 0.1429, 0.25, 0.2857, 0.5, 0.2857, 0.75, 0.1429, 0.75, 0.1429, 0.5, 0.2857, 0.25, 0.2857, 0.5, 0.1429, 0.5, 0.1429, 0.25, 0.1429, 0.25, 0.1429, 0.5, 0.0, 0.5, 0.0, 0.25, 0.1429, 0.75, 0.07143, 1.0, 0.0, 0.75, 0.07143, 0.0, 0.1429, 0.25, 0.0, 0.25, 0.1429, 0.5, 0.1429, 0.75, 0.0, 0.75, 0.0, 0.5, 1.0, 0.25, 1.0, 0.5, 0.8571, 0.5, 0.8571, 0.25, 1.0, 0.75, 0.9286, 1.0, 0.8571, 0.75, 0.9286, 0.0, 1.0, 0.25, 0.8571, 0.25, 1.0, 0.5, 1.0, 0.75, 0.8571, 0.75, 0.8571, 0.5, 0.8571, 0.25, 0.8571, 0.5, 0.7143, 0.5, 0.7143, 0.25, 0.8571, 0.75, 0.7857, 1.0, 0.7143, 0.75, 0.7857, 0.0, 0.8571, 0.25, 0.7143, 0.25, 0.8571, 0.5, 0.8571, 0.75, 0.7143, 0.75, 0.7143, 0.5])
me_sphere_001.use_remesh_fix_poles = True
me_sphere_001.use_remesh_preserve_attributes = False
me_sphere_001.update()

# ---- objects
ob_table = bpy.data.objects.new('Table', me_cube_001)
ob_diamond = bpy.data.objects.new('Diamond', me_cube_002)
ob_spade = bpy.data.objects.new('Spade', me_icosphere)
ob_club = bpy.data.objects.new('Club', me_sphere)
ob_sphere = bpy.data.objects.new('Sphere', me_sphere_001)

# ---- transforms, parenting, visibility, modifiers, constraints
ob_table.location = (0.0, 0.0, 0.0)
ob_table.scale = (7.0, 7.0, -0.04368)
ob_diamond.location = (0.4341, 0.0, 2.943)
ob_diamond.rotation_euler = (0.0, 0.7854, 0.0)
ob_diamond.scale = (1.0, 0.3242, 1.0)
ob_spade.location = (2.936, 2.58e-09, 2.76)
ob_spade.scale = (0.9206, 0.4112, 0.9133)
ob_club.location = (-1.888, 0.0, 3.239)
ob_club.scale = (0.8301, 0.8301, 0.8301)
ob_sphere.location = (-4.814, 0.0, 3.447)

# ---- collection membership
col_collection.objects.link(ob_table)
col_collection.objects.link(ob_diamond)
col_collection.objects.link(ob_spade)
col_collection.objects.link(ob_club)
col_collection.objects.link(ob_sphere)

# ---- scene / render settings (as saved in the file)
scene.frame_start = 1; scene.frame_end = 250; scene.frame_set(1)
scene.render.engine = 'BLENDER_EEVEE_NEXT'
scene.cycles.use_denoising = False
scene.cycles.samples = 128
scene.cycles.sampling_pattern = 'TABULATED_SOBOL'
scene.cycles.use_adaptive_sampling = False
scene.cycles.use_light_tree = False
scene.view_settings.view_transform = 'Filmic'
bpy.context.view_layer.update()

# ---- added for rendering (the .blend has no active camera and no usable light): camera, sun
cam_auto = bpy.data.cameras.new('AutoCamera')
cam_auto.lens = 50.0
cam_auto.sensor_width = 36.0
cam_auto.clip_end = 1000.0
ob_auto_camera = bpy.data.objects.new('AutoCamera', cam_auto)
scene.collection.objects.link(ob_auto_camera)
ob_auto_camera.location = (20.6687, -24.8025, 18.9727)
ob_auto_camera.rotation_euler = (1.09748, -7.21219e-08, 0.694738)
scene.camera = ob_auto_camera
light_auto_sun = bpy.data.lights.new('AutoSun', 'SUN')
light_auto_sun.energy = 3.0
light_auto_sun.angle = 0.0523599
ob_auto_sun = bpy.data.objects.new('AutoSun', light_auto_sun)
scene.collection.objects.link(ob_auto_sun)
ob_auto_sun.rotation_euler = (0.872665, 0.174533, 0.523599)
bpy.context.view_layer.update()
